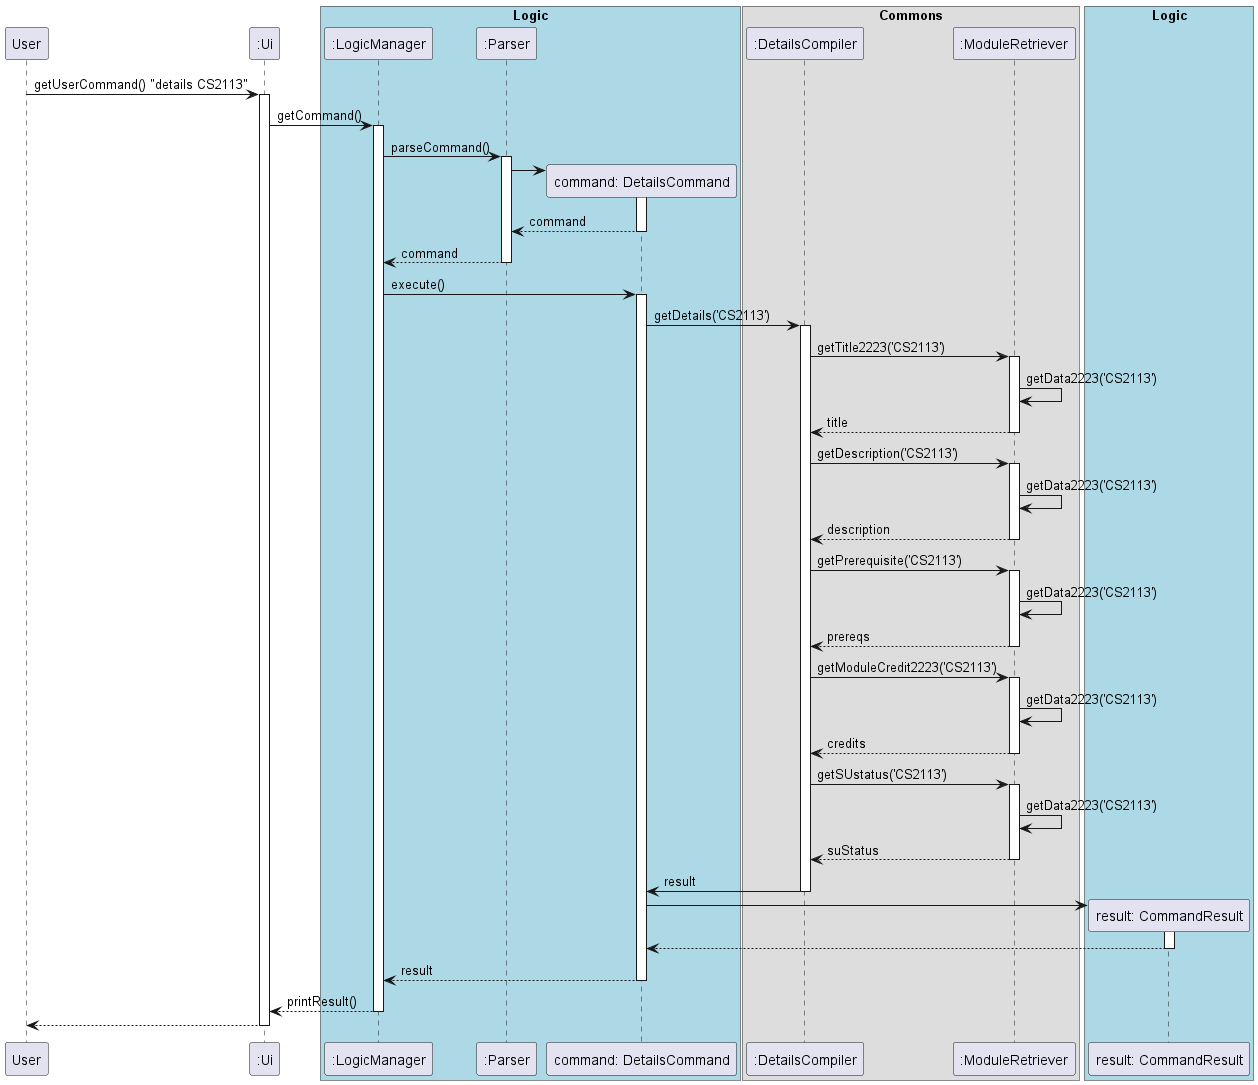

The diagram above was rendered by PlantUML. Its source (embedded in the PNG):
@startuml
participant User
participant ":Ui" as Ui

box "Logic" #LightBlue
participant ":LogicManager" as LogicManager
participant ":Parser" as Parser
participant "command: DetailsCommand" as DetailsCommand
box "Commons"
participant ":DetailsCompiler" as DetailsCompiler
participant ":ModuleRetriever" as ModuleRetriever
end box
participant "result: CommandResult" as CommandResult
end box

box "Model" #LightPink

end box


User -> Ui: getUserCommand() "details CS2113"
activate Ui

Ui -> LogicManager: getCommand()
activate LogicManager

LogicManager -> Parser: parseCommand()
activate Parser

create DetailsCommand
Parser -> DetailsCommand
activate DetailsCommand

DetailsCommand --> Parser: command
deactivate DetailsCommand

Parser --> LogicManager: command
deactivate Parser


LogicManager -> DetailsCommand: execute()
activate DetailsCommand






DetailsCommand -> DetailsCompiler: getDetails('CS2113')
activate DetailsCompiler

DetailsCompiler -> ModuleRetriever: getTitle2223('CS2113')
activate ModuleRetriever
ModuleRetriever -> ModuleRetriever: getData2223('CS2113')
ModuleRetriever --> DetailsCompiler: title
deactivate ModuleRetriever

DetailsCompiler -> ModuleRetriever: getDescription('CS2113')
activate ModuleRetriever
ModuleRetriever -> ModuleRetriever: getData2223('CS2113')
ModuleRetriever --> DetailsCompiler: description
deactivate ModuleRetriever


DetailsCompiler -> ModuleRetriever: getPrerequisite('CS2113')
activate ModuleRetriever
ModuleRetriever -> ModuleRetriever: getData2223('CS2113')
ModuleRetriever --> DetailsCompiler: prereqs
deactivate ModuleRetriever


DetailsCompiler -> ModuleRetriever: getModuleCredit2223('CS2113')
activate ModuleRetriever
ModuleRetriever -> ModuleRetriever: getData2223('CS2113')
ModuleRetriever --> DetailsCompiler: credits
deactivate ModuleRetriever

DetailsCompiler -> ModuleRetriever: getSUstatus('CS2113')
activate ModuleRetriever
ModuleRetriever -> ModuleRetriever: getData2223('CS2113')
ModuleRetriever --> DetailsCompiler: suStatus
deactivate ModuleRetriever

DetailsCompiler -> DetailsCommand: result
deactivate DetailsCompiler

create CommandResult
DetailsCommand -> CommandResult
activate CommandResult
CommandResult --> DetailsCommand
deactivate CommandResult

DetailsCommand --> LogicManager: result
deactivate DetailsCommand

LogicManager --> Ui: printResult()
deactivate LogicManager

Ui --> User
deactivate Ui

@enduml